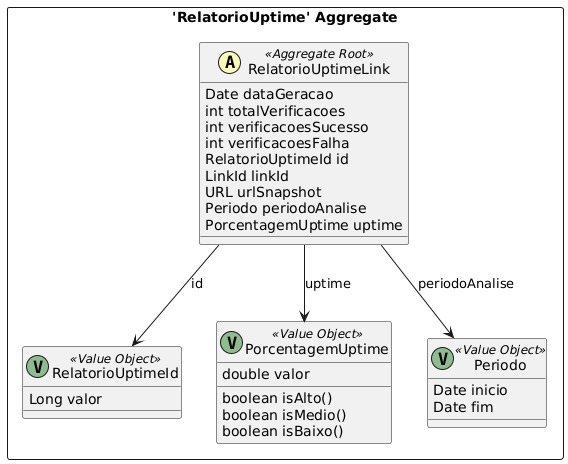

The diagram above was rendered by PlantUML. Its source (embedded in the PNG):
@startuml
skinparam componentStyle uml2

package "'RelatorioUptime' Aggregate" <<Rectangle>> {
	class RelatorioUptimeLink <<(A,#fffab8) Aggregate Root>> {
		Date dataGeracao
		int totalVerificacoes
		int verificacoesSucesso
		int verificacoesFalha
		RelatorioUptimeId id
		LinkId linkId
		URL urlSnapshot
		Periodo periodoAnalise
		PorcentagemUptime uptime
	}
	class RelatorioUptimeId <<(V,DarkSeaGreen) Value Object>> {
		Long valor
	}
	class PorcentagemUptime <<(V,DarkSeaGreen) Value Object>> {
		double valor
		boolean isAlto()
		boolean isMedio()
		boolean isBaixo()
	}
	class Periodo <<(V,DarkSeaGreen) Value Object>> {
		Date inicio
		Date fim
	}
}
RelatorioUptimeLink --> Periodo : periodoAnalise
RelatorioUptimeLink --> RelatorioUptimeId : id
RelatorioUptimeLink --> PorcentagemUptime : uptime
@enduml